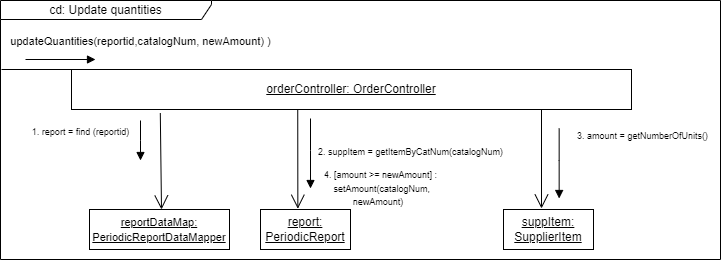

The diagram above was exported from draw.io. Its source (the exported page's mxGraphModel, read from the mxfile embedded in the PNG):
<mxGraphModel dx="814" dy="375" grid="1" gridSize="10" guides="1" tooltips="1" connect="1" arrows="1" fold="1" page="1" pageScale="1" pageWidth="850" pageHeight="1100" math="0" shadow="0">
  <root>
    <mxCell id="0" />
    <mxCell id="1" parent="0" />
    <mxCell id="qzfPh0R4DOmGVW-_xvvh-1" value="cd: Update quantities" style="shape=umlFrame;whiteSpace=wrap;html=1;pointerEvents=0;width=211;height=19;" parent="1" vertex="1">
      <mxGeometry x="40" y="40" width="720" height="259" as="geometry" />
    </mxCell>
    <mxCell id="qzfPh0R4DOmGVW-_xvvh-2" style="edgeStyle=none;rounded=0;orthogonalLoop=1;jettySize=auto;html=1;endArrow=none;endFill=0;entryX=0;entryY=0;entryDx=0;entryDy=0;" parent="1" target="qzfPh0R4DOmGVW-_xvvh-3" edge="1">
      <mxGeometry relative="1" as="geometry">
        <mxPoint x="41" y="109" as="sourcePoint" />
      </mxGeometry>
    </mxCell>
    <mxCell id="qzfPh0R4DOmGVW-_xvvh-3" value="&lt;u&gt;orderController: OrderController&lt;/u&gt;" style="html=1;whiteSpace=wrap;" parent="1" vertex="1">
      <mxGeometry x="111" y="109" width="560" height="40" as="geometry" />
    </mxCell>
    <mxCell id="qzfPh0R4DOmGVW-_xvvh-4" value="updateQuantities(reportid,catalogNum, newAmount) )" style="html=1;verticalAlign=bottom;endArrow=block;edgeStyle=orthogonalEdgeStyle;elbow=vertical;strokeColor=default;curved=1;shadow=0;" parent="1" edge="1">
      <mxGeometry x="1" y="46" width="80" relative="1" as="geometry">
        <mxPoint x="65" y="99" as="sourcePoint" />
        <mxPoint x="135" y="99" as="targetPoint" />
        <mxPoint x="45" y="37" as="offset" />
      </mxGeometry>
    </mxCell>
    <mxCell id="qzfPh0R4DOmGVW-_xvvh-7" value="&lt;u&gt;report: PeriodicReport&lt;/u&gt;" style="html=1;whiteSpace=wrap;" parent="1" vertex="1">
      <mxGeometry x="300" y="249" width="90" height="40" as="geometry" />
    </mxCell>
    <mxCell id="qzfPh0R4DOmGVW-_xvvh-8" value="&lt;font style=&quot;font-size: 9px;&quot;&gt;2. suppItem = getItemByCatNum(catalogNum)&lt;br&gt;&lt;/font&gt;" style="html=1;verticalAlign=bottom;endArrow=block;edgeStyle=elbowEdgeStyle;elbow=vertical;curved=0;rounded=0;" parent="1" edge="1">
      <mxGeometry x="0.2" y="100" width="80" relative="1" as="geometry">
        <mxPoint x="350" y="158" as="sourcePoint" />
        <mxPoint x="350" y="228" as="targetPoint" />
        <mxPoint as="offset" />
        <Array as="points">
          <mxPoint x="350" y="190" />
        </Array>
      </mxGeometry>
    </mxCell>
    <mxCell id="qzfPh0R4DOmGVW-_xvvh-9" value="" style="endArrow=open;endFill=1;endSize=12;html=1;rounded=0;entryX=0.415;entryY=-0.019;entryDx=0;entryDy=0;entryPerimeter=0;exitX=0.404;exitY=1.009;exitDx=0;exitDy=0;exitPerimeter=0;" parent="1" source="qzfPh0R4DOmGVW-_xvvh-3" target="qzfPh0R4DOmGVW-_xvvh-7" edge="1">
      <mxGeometry width="160" relative="1" as="geometry">
        <mxPoint x="413" y="149" as="sourcePoint" />
        <mxPoint x="541" y="299" as="targetPoint" />
      </mxGeometry>
    </mxCell>
    <mxCell id="qzfPh0R4DOmGVW-_xvvh-10" value="&lt;u&gt;&lt;font style=&quot;font-size: 11px;&quot;&gt;reportDataMap: PeriodicReportDataMapper&lt;/font&gt;&lt;/u&gt;" style="html=1;whiteSpace=wrap;" parent="1" vertex="1">
      <mxGeometry x="129" y="249" width="140" height="40" as="geometry" />
    </mxCell>
    <mxCell id="qzfPh0R4DOmGVW-_xvvh-11" value="&lt;font style=&quot;font-size: 9px;&quot;&gt;1. report = find (reportid)&lt;br&gt;&lt;/font&gt;" style="html=1;verticalAlign=bottom;endArrow=block;edgeStyle=elbowEdgeStyle;elbow=vertical;curved=0;rounded=0;" parent="1" edge="1">
      <mxGeometry y="-60" width="80" relative="1" as="geometry">
        <mxPoint x="180" y="160" as="sourcePoint" />
        <mxPoint x="180" y="200" as="targetPoint" />
        <mxPoint as="offset" />
      </mxGeometry>
    </mxCell>
    <mxCell id="qzfPh0R4DOmGVW-_xvvh-12" value="" style="endArrow=open;endFill=1;endSize=12;html=1;rounded=0;exitX=0.305;exitY=1.088;exitDx=0;exitDy=0;entryX=0.444;entryY=0.021;entryDx=0;entryDy=0;entryPerimeter=0;exitPerimeter=0;" parent="1" edge="1">
      <mxGeometry width="160" relative="1" as="geometry">
        <mxPoint x="199.79999999999995" y="152.5200000000001" as="sourcePoint" />
        <mxPoint x="201" y="249" as="targetPoint" />
      </mxGeometry>
    </mxCell>
    <mxCell id="qzfPh0R4DOmGVW-_xvvh-13" value="&lt;u&gt;suppItem: SupplierItem&lt;/u&gt;" style="html=1;whiteSpace=wrap;" parent="1" vertex="1">
      <mxGeometry x="543" y="249" width="90" height="40" as="geometry" />
    </mxCell>
    <mxCell id="qzfPh0R4DOmGVW-_xvvh-14" value="" style="endArrow=open;endFill=1;endSize=12;html=1;rounded=0;entryX=0.415;entryY=-0.019;entryDx=0;entryDy=0;entryPerimeter=0;exitX=0.404;exitY=1.009;exitDx=0;exitDy=0;exitPerimeter=0;" parent="1" edge="1">
      <mxGeometry width="160" relative="1" as="geometry">
        <mxPoint x="581" y="149" as="sourcePoint" />
        <mxPoint x="581" y="248" as="targetPoint" />
      </mxGeometry>
    </mxCell>
    <mxCell id="qzfPh0R4DOmGVW-_xvvh-15" value="&lt;font style=&quot;font-size: 9px;&quot;&gt;4. [amount &amp;gt;= newAmount] :&lt;br&gt;&amp;nbsp;setAmount(catalogNum,&lt;br&gt;newAmount)&amp;nbsp;&amp;nbsp;&lt;br&gt;&lt;/font&gt;" style="html=1;verticalAlign=bottom;endArrow=block;edgeStyle=elbowEdgeStyle;elbow=vertical;curved=0;rounded=0;" parent="1" edge="1">
      <mxGeometry x="1" y="-179" width="80" relative="1" as="geometry">
        <mxPoint x="598.66" y="168" as="sourcePoint" />
        <mxPoint x="598.66" y="238" as="targetPoint" />
        <mxPoint y="12" as="offset" />
        <Array as="points">
          <mxPoint x="598.66" y="200" />
        </Array>
      </mxGeometry>
    </mxCell>
    <mxCell id="gGIef1tMJ452CJxmgbJO-1" value="&lt;font style=&quot;font-size: 9px;&quot;&gt;3. amount = getNumberOfUnits&lt;span style=&quot;background-color: initial;&quot;&gt;()&lt;/span&gt;&lt;br&gt;&lt;/font&gt;" style="text;html=1;align=center;verticalAlign=middle;resizable=0;points=[];autosize=1;strokeColor=none;fillColor=none;" vertex="1" parent="1">
      <mxGeometry x="607" y="160" width="150" height="30" as="geometry" />
    </mxCell>
  </root>
</mxGraphModel>